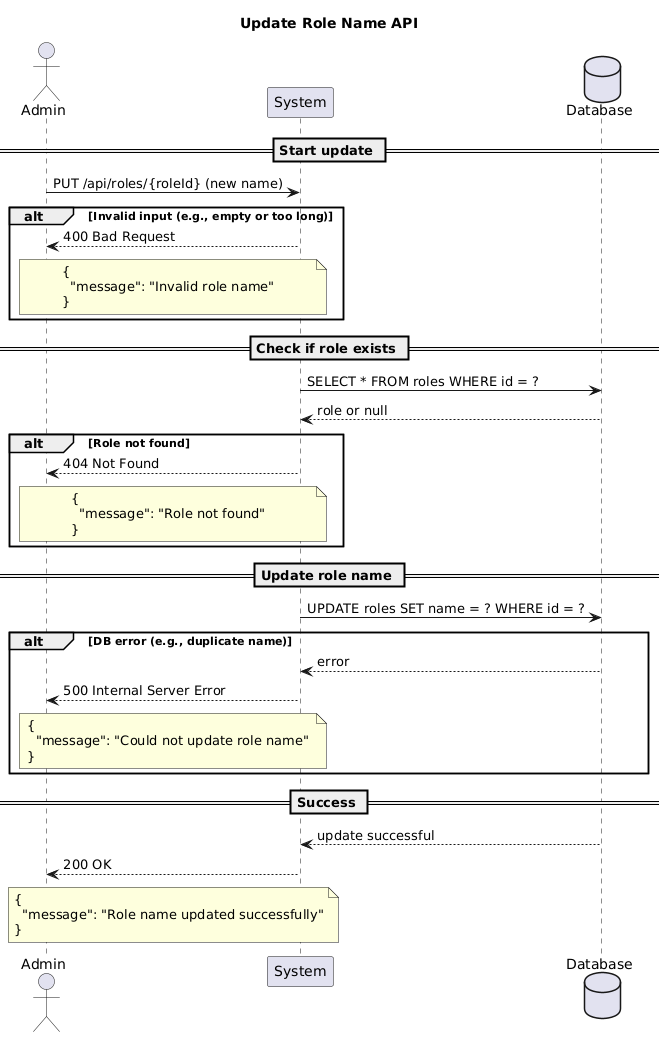

The diagram above was rendered by PlantUML. Its source (embedded in the PNG):
@startuml
title Update Role Name API

actor Admin
participant "System" as System
database "Database" as DB

== Start update ==
Admin -> System: PUT /api/roles/{roleId} (new name)

alt Invalid input (e.g., empty or too long)
System --> Admin: 400 Bad Request
note over System, Admin
{
  "message": "Invalid role name"
}
end note
end alt

== Check if role exists ==
System -> DB: SELECT * FROM roles WHERE id = ?
DB --> System: role or null

alt Role not found
System --> Admin: 404 Not Found
note over System, Admin
{
  "message": "Role not found"
}
end note
end alt

== Update role name ==
System -> DB: UPDATE roles SET name = ? WHERE id = ?

alt DB error (e.g., duplicate name)
DB --> System: error
System --> Admin: 500 Internal Server Error
note over System, Admin
{
  "message": "Could not update role name"
}
end note
end alt

== Success ==
DB --> System: update successful
System --> Admin: 200 OK
note over System, Admin
{
  "message": "Role name updated successfully"
}
end note
@enduml